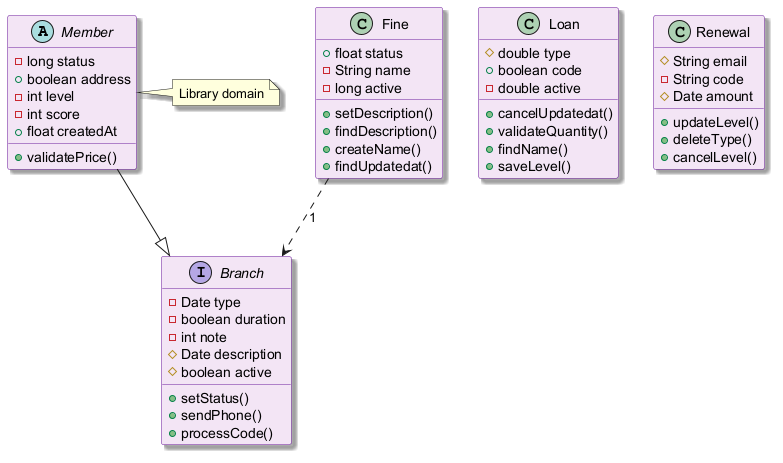

The diagram above was rendered by PlantUML. Its source (embedded in the PNG):
@startuml
skinparam backgroundColor #FFFFFF
skinparam classBackgroundColor #F3E5F5
skinparam classBorderColor #6A1B9A
skinparam shadowing true
abstract class Member {
  -long status
  +boolean address
  -int level
  -int score
  +float createdAt
  +validatePrice()
}
class Loan {
  #double type
  +boolean code
  -double active
  +cancelUpdatedat()
  +validateQuantity()
  +findName()
  +saveLevel()
}
class Fine {
  +float status
  -String name
  -long active
  +setDescription()
  +findDescription()
  +createName()
  +findUpdatedat()
}
class Renewal {
  #String email
  -String code
  #Date amount
  +updateLevel()
  +deleteType()
  +cancelLevel()
}
interface Branch {
  -Date type
  -boolean duration
  -int note
  #Date description
  #boolean active
  +setStatus()
  +sendPhone()
  +processCode()
}
Member --|> Branch
Fine ..> Branch : "1"
note right of Member : Library domain
@enduml